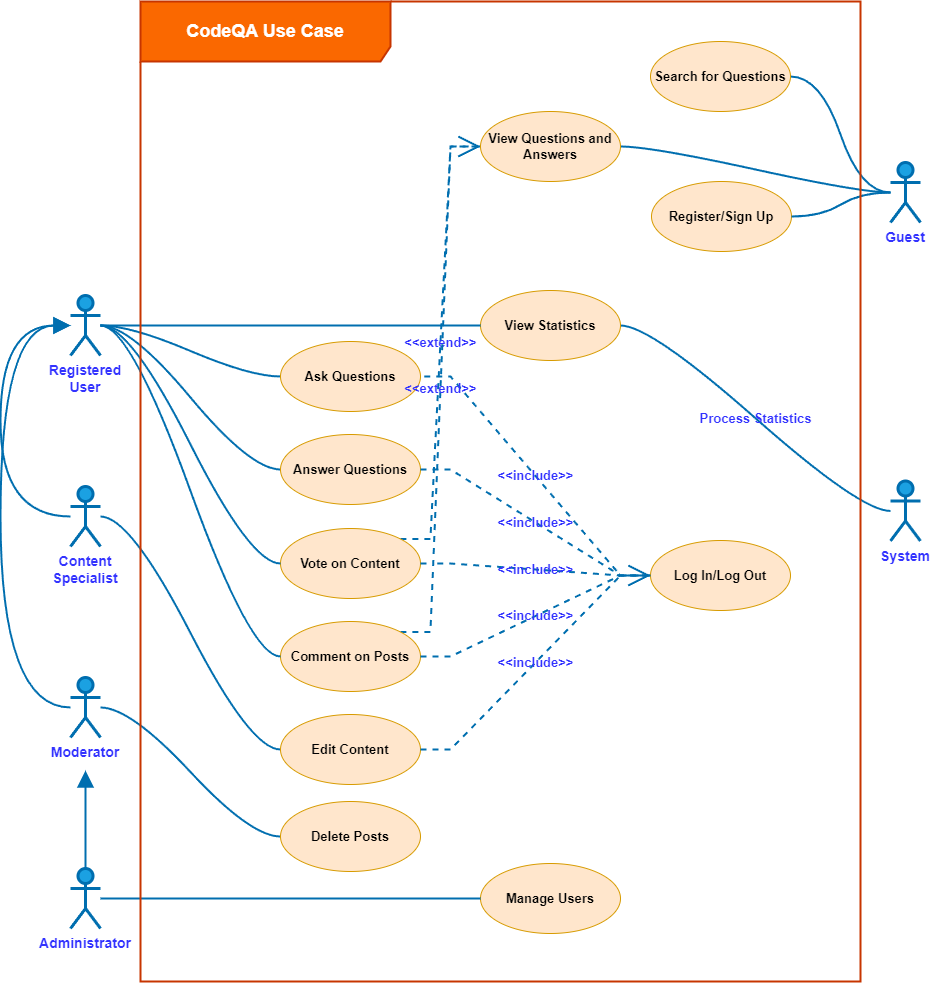

The diagram above was exported from draw.io. Its source (the exported page's mxGraphModel, read from the mxfile embedded in the PNG):
<mxGraphModel dx="1282" dy="1311" grid="1" gridSize="10" guides="1" tooltips="1" connect="1" arrows="1" fold="1" page="1" pageScale="1" pageWidth="827" pageHeight="1169" math="0" shadow="0">
  <root>
    <mxCell id="0" />
    <mxCell id="1" parent="0" />
    <mxCell id="2" style="edgeStyle=entityRelationEdgeStyle;rounded=0;orthogonalLoop=1;jettySize=auto;html=1;endArrow=none;endFill=0;curved=1;fillColor=#1ba1e2;strokeColor=#006EAF;strokeWidth=2;" edge="1" source="4" target="29" parent="1">
      <mxGeometry relative="1" as="geometry" />
    </mxCell>
    <mxCell id="3" style="edgeStyle=entityRelationEdgeStyle;rounded=0;orthogonalLoop=1;jettySize=auto;html=1;endArrow=none;endFill=0;curved=1;fillColor=#1ba1e2;strokeColor=#006EAF;strokeWidth=2;" edge="1" source="4" target="32" parent="1">
      <mxGeometry relative="1" as="geometry" />
    </mxCell>
    <mxCell id="4" value="Guest" style="shape=umlActor;verticalLabelPosition=bottom;verticalAlign=top;html=1;fontSize=14;whiteSpace=wrap;fontStyle=1;strokeWidth=3;fillColor=#1ba1e2;fontColor=#3333FF;strokeColor=#006EAF;" vertex="1" parent="1">
      <mxGeometry x="2580" y="1261" width="30" height="60" as="geometry" />
    </mxCell>
    <mxCell id="5" value="Process Statistics" style="edgeStyle=entityRelationEdgeStyle;rounded=0;orthogonalLoop=1;jettySize=auto;html=1;endArrow=none;endFill=0;curved=1;fontColor=#3333FF;fontSize=13;fontStyle=1;fillColor=#1ba1e2;strokeColor=#006EAF;strokeWidth=2;labelBackgroundColor=none;" edge="1" source="6" target="27" parent="1">
      <mxGeometry relative="1" as="geometry" />
    </mxCell>
    <mxCell id="6" value="System" style="shape=umlActor;verticalLabelPosition=bottom;verticalAlign=top;html=1;outlineConnect=0;fontSize=14;whiteSpace=wrap;fontStyle=1;strokeWidth=3;fillColor=#1ba1e2;fontColor=#3333FF;strokeColor=#006EAF;" vertex="1" parent="1">
      <mxGeometry x="2580" y="1579.5" width="30" height="60" as="geometry" />
    </mxCell>
    <mxCell id="7" style="rounded=0;orthogonalLoop=1;jettySize=auto;html=1;jumpStyle=none;flowAnimation=0;fillColor=#1ba1e2;strokeColor=#006EAF;strokeWidth=2;endArrow=block;endFill=1;endSize=12;" edge="1" source="8" parent="1">
      <mxGeometry relative="1" as="geometry">
        <mxPoint x="1775" y="1869" as="targetPoint" />
      </mxGeometry>
    </mxCell>
    <mxCell id="8" value="Administrator" style="shape=umlActor;verticalLabelPosition=bottom;verticalAlign=top;html=1;outlineConnect=0;fontSize=14;whiteSpace=wrap;fontStyle=1;strokeWidth=3;fillColor=#1ba1e2;fontColor=#3333FF;strokeColor=#006EAF;" vertex="1" parent="1">
      <mxGeometry x="1760" y="1967" width="30" height="60" as="geometry" />
    </mxCell>
    <mxCell id="9" style="edgeStyle=entityRelationEdgeStyle;rounded=0;orthogonalLoop=1;jettySize=auto;html=1;endArrow=none;endFill=0;curved=1;fillColor=#1ba1e2;strokeColor=#006EAF;strokeWidth=2;" edge="1" source="11" target="28" parent="1">
      <mxGeometry relative="1" as="geometry" />
    </mxCell>
    <mxCell id="10" style="edgeStyle=orthogonalEdgeStyle;rounded=0;orthogonalLoop=1;jettySize=auto;html=1;jumpStyle=none;flowAnimation=0;curved=1;fillColor=#1ba1e2;strokeColor=#006EAF;strokeWidth=2;endSize=12;endArrow=block;endFill=1;" edge="1" source="11" target="14" parent="1">
      <mxGeometry relative="1" as="geometry">
        <mxPoint x="1745" y="1450" as="targetPoint" />
        <Array as="points">
          <mxPoint x="1690" y="1806" />
          <mxPoint x="1690" y="1424" />
        </Array>
      </mxGeometry>
    </mxCell>
    <mxCell id="11" value="Moderator" style="shape=umlActor;verticalLabelPosition=bottom;verticalAlign=top;html=1;outlineConnect=0;fontSize=14;whiteSpace=wrap;fontStyle=1;strokeWidth=3;fillColor=#1ba1e2;fontColor=#3333FF;strokeColor=#006EAF;" vertex="1" parent="1">
      <mxGeometry x="1760" y="1776" width="30" height="60" as="geometry" />
    </mxCell>
    <mxCell id="12" style="edgeStyle=entityRelationEdgeStyle;rounded=0;orthogonalLoop=1;jettySize=auto;html=1;endArrow=none;endFill=0;curved=1;fillColor=#1ba1e2;strokeColor=#006EAF;strokeWidth=2;" edge="1" source="14" target="21" parent="1">
      <mxGeometry relative="1" as="geometry" />
    </mxCell>
    <mxCell id="13" style="edgeStyle=entityRelationEdgeStyle;rounded=0;orthogonalLoop=1;jettySize=auto;html=1;endArrow=none;endFill=0;curved=1;fillColor=#1ba1e2;strokeColor=#006EAF;strokeWidth=2;" edge="1" source="14" target="22" parent="1">
      <mxGeometry relative="1" as="geometry" />
    </mxCell>
    <mxCell id="14" value="Registered User" style="shape=umlActor;verticalLabelPosition=bottom;verticalAlign=top;html=1;outlineConnect=0;fontSize=14;whiteSpace=wrap;fontStyle=1;strokeWidth=3;fillColor=#1ba1e2;fontColor=#3333FF;strokeColor=#006EAF;" vertex="1" parent="1">
      <mxGeometry x="1760" y="1394" width="30" height="60" as="geometry" />
    </mxCell>
    <mxCell id="15" style="edgeStyle=entityRelationEdgeStyle;rounded=0;orthogonalLoop=1;jettySize=auto;html=1;endArrow=none;endFill=0;curved=1;fillColor=#1ba1e2;strokeColor=#006EAF;strokeWidth=2;" edge="1" source="17" target="31" parent="1">
      <mxGeometry relative="1" as="geometry" />
    </mxCell>
    <mxCell id="16" style="edgeStyle=orthogonalEdgeStyle;rounded=0;orthogonalLoop=1;jettySize=auto;html=1;jumpStyle=none;flowAnimation=0;curved=1;fillColor=#1ba1e2;strokeColor=#006EAF;strokeWidth=2;endSize=12;endArrow=block;endFill=1;" edge="1" source="17" target="14" parent="1">
      <mxGeometry relative="1" as="geometry">
        <mxPoint x="1670" y="1644.0000000000005" as="sourcePoint" />
        <mxPoint x="1670" y="1430" as="targetPoint" />
        <Array as="points">
          <mxPoint x="1690" y="1615" />
          <mxPoint x="1690" y="1424" />
        </Array>
      </mxGeometry>
    </mxCell>
    <mxCell id="17" value="Content Specialist" style="shape=umlActor;verticalLabelPosition=bottom;verticalAlign=top;html=1;outlineConnect=0;fontSize=14;whiteSpace=wrap;fontStyle=1;strokeWidth=3;fillColor=#1ba1e2;fontColor=#3333FF;strokeColor=#006EAF;" vertex="1" parent="1">
      <mxGeometry x="1760" y="1585" width="30" height="60" as="geometry" />
    </mxCell>
    <mxCell id="18" value="Register/Sign Up" style="ellipse;whiteSpace=wrap;html=1;fontSize=13;fontStyle=1;fillColor=#ffe6cc;strokeColor=#d79b00;" vertex="1" parent="1">
      <mxGeometry x="2341" y="1280" width="140" height="70" as="geometry" />
    </mxCell>
    <mxCell id="19" value="&amp;lt;&amp;lt;include&amp;gt;&amp;gt;" style="rounded=0;orthogonalLoop=1;jettySize=auto;html=1;dashed=1;endArrow=none;endFill=0;startArrow=none;startFill=0;jumpStyle=arc;edgeStyle=entityRelationEdgeStyle;elbow=vertical;fontColor=#3333FF;fontSize=13;fontStyle=1;fillColor=#1ba1e2;strokeColor=#006EAF;strokeWidth=2;labelBackgroundColor=none;" edge="1" source="20" target="21" parent="1">
      <mxGeometry relative="1" as="geometry" />
    </mxCell>
    <mxCell id="20" value="Log In/Log Out" style="ellipse;whiteSpace=wrap;html=1;fontSize=13;fontStyle=1;fillColor=#ffe6cc;strokeColor=#d79b00;" vertex="1" parent="1">
      <mxGeometry x="2340" y="1639" width="140" height="70" as="geometry" />
    </mxCell>
    <mxCell id="21" value="Ask Questions" style="ellipse;whiteSpace=wrap;html=1;fontSize=13;fontStyle=1;fillColor=#ffe6cc;strokeColor=#d79b00;" vertex="1" parent="1">
      <mxGeometry x="1970" y="1440" width="140" height="70" as="geometry" />
    </mxCell>
    <mxCell id="22" value="Answer Questions" style="ellipse;whiteSpace=wrap;html=1;fontSize=13;fontStyle=1;fillColor=#ffe6cc;strokeColor=#d79b00;" vertex="1" parent="1">
      <mxGeometry x="1970" y="1533" width="140" height="70" as="geometry" />
    </mxCell>
    <mxCell id="23" value="&amp;lt;&amp;lt;extend&amp;gt;&amp;gt;" style="edgeStyle=entityRelationEdgeStyle;rounded=0;orthogonalLoop=1;jettySize=auto;html=1;dashed=1;fontColor=#3333FF;fontSize=13;fontStyle=1;fillColor=#1ba1e2;strokeColor=#006EAF;strokeWidth=2;exitX=1;exitY=0;exitDx=0;exitDy=0;endArrow=open;endFill=0;endSize=18;labelBackgroundColor=none;" edge="1" source="24" target="32" parent="1">
      <mxGeometry relative="1" as="geometry" />
    </mxCell>
    <mxCell id="24" value="Vote on Content" style="ellipse;whiteSpace=wrap;html=1;fontSize=13;fontStyle=1;fillColor=#ffe6cc;strokeColor=#d79b00;" vertex="1" parent="1">
      <mxGeometry x="1970" y="1627" width="140" height="70" as="geometry" />
    </mxCell>
    <mxCell id="25" value="&amp;lt;&amp;lt;extend&amp;gt;&amp;gt;" style="edgeStyle=entityRelationEdgeStyle;rounded=0;orthogonalLoop=1;jettySize=auto;html=1;dashed=1;fontColor=#3333FF;fontSize=13;fontStyle=1;fillColor=#1ba1e2;strokeColor=#006EAF;strokeWidth=2;endArrow=none;endFill=0;exitX=1;exitY=0;exitDx=0;exitDy=0;labelBackgroundColor=none;" edge="1" source="26" target="32" parent="1">
      <mxGeometry relative="1" as="geometry" />
    </mxCell>
    <mxCell id="26" value="Comment on Posts" style="ellipse;whiteSpace=wrap;html=1;fontSize=13;fontStyle=1;fillColor=#ffe6cc;strokeColor=#d79b00;" vertex="1" parent="1">
      <mxGeometry x="1970" y="1720" width="140" height="70" as="geometry" />
    </mxCell>
    <mxCell id="27" value="View Statistics" style="ellipse;whiteSpace=wrap;html=1;fontSize=13;fontStyle=1;fillColor=#ffe6cc;strokeColor=#d79b00;" vertex="1" parent="1">
      <mxGeometry x="2170" y="1389" width="140" height="70" as="geometry" />
    </mxCell>
    <mxCell id="28" value="Delete Posts" style="ellipse;whiteSpace=wrap;html=1;fontSize=13;fontStyle=1;fillColor=#ffe6cc;strokeColor=#d79b00;" vertex="1" parent="1">
      <mxGeometry x="1970" y="1900" width="140" height="70" as="geometry" />
    </mxCell>
    <mxCell id="29" value="Search for Questions" style="ellipse;whiteSpace=wrap;html=1;fontSize=13;fontStyle=1;fillColor=#ffe6cc;strokeColor=#d79b00;" vertex="1" parent="1">
      <mxGeometry x="2340" y="1140" width="140" height="70" as="geometry" />
    </mxCell>
    <mxCell id="30" value="Manage Users" style="ellipse;whiteSpace=wrap;html=1;fontSize=13;fontStyle=1;fillColor=#ffe6cc;strokeColor=#d79b00;" vertex="1" parent="1">
      <mxGeometry x="2170" y="1962" width="140" height="70" as="geometry" />
    </mxCell>
    <mxCell id="31" value="Edit Content" style="ellipse;whiteSpace=wrap;html=1;fontSize=13;fontStyle=1;fillColor=#ffe6cc;strokeColor=#d79b00;" vertex="1" parent="1">
      <mxGeometry x="1970" y="1813" width="140" height="70" as="geometry" />
    </mxCell>
    <mxCell id="32" value="View Questions and Answers" style="ellipse;whiteSpace=wrap;html=1;fontSize=13;fontStyle=1;fillColor=#ffe6cc;strokeColor=#d79b00;" vertex="1" parent="1">
      <mxGeometry x="2170" y="1210" width="140" height="70" as="geometry" />
    </mxCell>
    <mxCell id="33" style="edgeStyle=entityRelationEdgeStyle;rounded=0;orthogonalLoop=1;jettySize=auto;html=1;endArrow=none;endFill=0;curved=1;fillColor=#1ba1e2;strokeColor=#006EAF;strokeWidth=2;" edge="1" source="14" target="24" parent="1">
      <mxGeometry relative="1" as="geometry">
        <mxPoint x="1770" y="1434" as="sourcePoint" />
        <mxPoint x="1938" y="1569" as="targetPoint" />
      </mxGeometry>
    </mxCell>
    <mxCell id="34" style="edgeStyle=entityRelationEdgeStyle;rounded=0;orthogonalLoop=1;jettySize=auto;html=1;endArrow=none;endFill=0;entryX=0;entryY=0.5;entryDx=0;entryDy=0;curved=1;fillColor=#1ba1e2;strokeColor=#006EAF;strokeWidth=2;" edge="1" source="14" target="26" parent="1">
      <mxGeometry relative="1" as="geometry">
        <mxPoint x="1780" y="1444" as="sourcePoint" />
        <mxPoint x="1948" y="1579" as="targetPoint" />
      </mxGeometry>
    </mxCell>
    <mxCell id="35" style="edgeStyle=entityRelationEdgeStyle;rounded=0;orthogonalLoop=1;jettySize=auto;html=1;endArrow=none;endFill=0;curved=1;fillColor=#1ba1e2;strokeColor=#006EAF;strokeWidth=2;" edge="1" source="8" target="30" parent="1">
      <mxGeometry relative="1" as="geometry">
        <mxPoint x="1800" y="1464" as="sourcePoint" />
        <mxPoint x="1968" y="1599" as="targetPoint" />
      </mxGeometry>
    </mxCell>
    <mxCell id="36" value="&amp;lt;&amp;lt;include&amp;gt;&amp;gt;" style="rounded=0;orthogonalLoop=1;jettySize=auto;html=1;dashed=1;jumpStyle=gap;edgeStyle=entityRelationEdgeStyle;elbow=vertical;fontColor=#3333FF;fontSize=13;fontStyle=1;fillColor=#1ba1e2;strokeColor=#006EAF;endArrow=none;endFill=0;strokeWidth=2;labelBackgroundColor=none;" edge="1" source="22" target="20" parent="1">
      <mxGeometry relative="1" as="geometry">
        <mxPoint x="2078" y="1429" as="sourcePoint" />
        <mxPoint x="2210" y="1410" as="targetPoint" />
      </mxGeometry>
    </mxCell>
    <mxCell id="37" value="&amp;lt;&amp;lt;include&amp;gt;&amp;gt;" style="rounded=0;orthogonalLoop=1;jettySize=auto;html=1;dashed=1;jumpStyle=gap;edgeStyle=entityRelationEdgeStyle;elbow=vertical;fontColor=#3333FF;fontSize=13;fontStyle=1;fillColor=#1ba1e2;strokeColor=#006EAF;endArrow=none;endFill=0;strokeWidth=2;labelBackgroundColor=none;" edge="1" source="24" target="20" parent="1">
      <mxGeometry relative="1" as="geometry">
        <mxPoint x="2077" y="1563" as="sourcePoint" />
        <mxPoint x="2320" y="1530" as="targetPoint" />
      </mxGeometry>
    </mxCell>
    <mxCell id="38" value="&amp;lt;&amp;lt;include&amp;gt;&amp;gt;" style="rounded=0;orthogonalLoop=1;jettySize=auto;html=1;dashed=1;jumpStyle=gap;edgeStyle=entityRelationEdgeStyle;elbow=vertical;fontColor=#3333FF;fontSize=13;fontStyle=1;fillColor=#1ba1e2;strokeColor=#006EAF;endArrow=open;endFill=0;strokeWidth=2;endSize=18;startSize=6;labelBackgroundColor=none;" edge="1" source="26" target="20" parent="1">
      <mxGeometry relative="1" as="geometry">
        <mxPoint x="2087" y="1573" as="sourcePoint" />
        <mxPoint x="2321" y="1551" as="targetPoint" />
      </mxGeometry>
    </mxCell>
    <mxCell id="39" value="&amp;lt;&amp;lt;include&amp;gt;&amp;gt;" style="rounded=0;orthogonalLoop=1;jettySize=auto;html=1;dashed=1;jumpStyle=gap;edgeStyle=entityRelationEdgeStyle;elbow=vertical;fontColor=#3333FF;fontSize=13;fontStyle=1;fillColor=#1ba1e2;strokeColor=#006EAF;endArrow=none;endFill=0;strokeWidth=2;labelBackgroundColor=none;" edge="1" source="31" target="20" parent="1">
      <mxGeometry relative="1" as="geometry">
        <mxPoint x="2057" y="1704" as="sourcePoint" />
        <mxPoint x="2332" y="1560" as="targetPoint" />
      </mxGeometry>
    </mxCell>
    <mxCell id="40" style="edgeStyle=entityRelationEdgeStyle;rounded=0;orthogonalLoop=1;jettySize=auto;html=1;endArrow=none;endFill=0;curved=1;fillColor=#1ba1e2;strokeColor=#006EAF;strokeWidth=2;" edge="1" source="4" target="18" parent="1">
      <mxGeometry relative="1" as="geometry">
        <mxPoint x="1770" y="1220" as="sourcePoint" />
        <mxPoint x="1990" y="1236" as="targetPoint" />
      </mxGeometry>
    </mxCell>
    <mxCell id="41" style="edgeStyle=entityRelationEdgeStyle;rounded=0;orthogonalLoop=1;jettySize=auto;html=1;endArrow=none;endFill=0;curved=1;fillColor=#1ba1e2;strokeColor=#006EAF;strokeWidth=2;" edge="1" source="14" target="27" parent="1">
      <mxGeometry relative="1" as="geometry">
        <mxPoint x="1770" y="1434" as="sourcePoint" />
        <mxPoint x="1938" y="1475" as="targetPoint" />
      </mxGeometry>
    </mxCell>
    <mxCell id="42" value="&lt;h2&gt;&lt;b style=&quot;background-color: initial;&quot;&gt;&lt;font color=&quot;#ffffff&quot;&gt;CodeQA Use Case&lt;/font&gt;&lt;/b&gt;&lt;/h2&gt;" style="shape=umlFrame;whiteSpace=wrap;html=1;pointerEvents=0;width=250;height=60;fillColor=#fa6800;strokeColor=#C73500;strokeWidth=2;fontColor=#000000;" vertex="1" parent="1">
      <mxGeometry x="1830" y="1100" width="720" height="980" as="geometry" />
    </mxCell>
  </root>
</mxGraphModel>